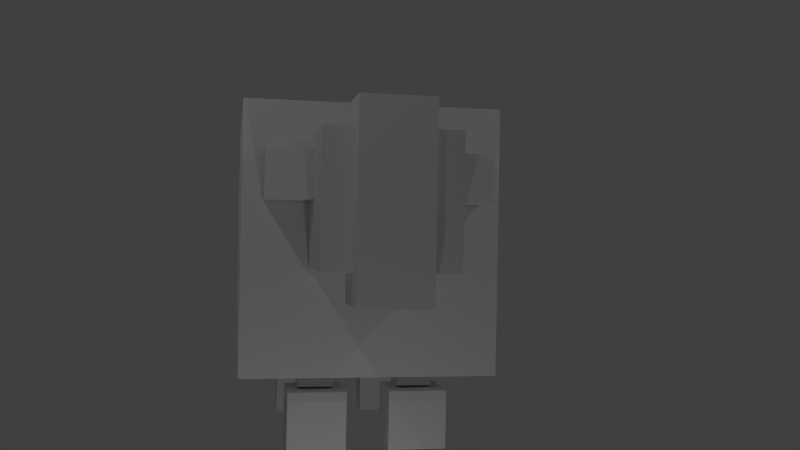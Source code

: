 # Source: sheeptest.blend  (saved by Blender 2.76.0; exported with 4.5.12 LTS)
import bpy
from mathutils import Matrix  # noqa: F401  (used for matrix-valued properties, if any)

bpy.ops.wm.read_factory_settings(use_empty=True)
scene = bpy.context.scene
scene.name = 'Scene'

# ---- collections
col_collection_1 = bpy.data.collections.new('Collection 1'); scene.collection.children.link(col_collection_1)
col_collection_2 = bpy.data.collections.new('Collection 2'); scene.collection.children.link(col_collection_2)

# ---- materials (node trees are filled in below, after node groups)
mat_body = bpy.data.materials.new('Body')
mat_body.alpha_threshold = 0.0
mat_body.use_transparent_shadow = False
mat_body.preview_render_type = 'CUBE'
mat_body.roughness = 0.5
mat_body.specular_intensity = 0.0
mat_body.line_color = (0.0, 0.0, 0.0, 1.0)

# ---- material node trees

# ---- world
world_world = bpy.data.worlds.new('World'); scene.world = world_world
world_world.color = (0.05088, 0.05088, 0.05088)
world_world.use_sun_shadow = False
world_world.sun_shadow_jitter_overblur = 0.0
world_world.cycles.sampling_method = 'MANUAL'
world_world.cycles.sample_map_resolution = 256

# ---- cameras
cam_camera = bpy.data.cameras.new('Camera')
cam_camera.clip_end = 100.0
cam_camera.lens = 35.0
cam_camera.sensor_width = 32.0
cam_camera.sensor_height = 18.0
cam_camera.ortho_scale = 7.314
cam_camera.dof.focus_distance = 0.0
cam_camera.dof.aperture_fstop = 128.0

# ---- lights
light_lamp_004 = bpy.data.lights.new('Lamp.004', 'POINT')
light_lamp_004.transmission_factor = 0.0
light_lamp_004.cutoff_distance = 30.0
light_lamp_004.energy = 100.0
light_lamp_004.shadow_buffer_clip_start = 1.001
light_lamp_004.shadow_soft_size = 0.1
light_lamp_004.shadow_maximum_resolution = 0.006
light_lamp_004.use_absolute_resolution = True
light_lamp_004.cycles.use_multiple_importance_sampling = False
light_lamp_003 = bpy.data.lights.new('Lamp.003', 'POINT')
light_lamp_003.transmission_factor = 0.0
light_lamp_003.cutoff_distance = 30.0
light_lamp_003.energy = 100.0
light_lamp_003.shadow_buffer_clip_start = 1.001
light_lamp_003.shadow_soft_size = 0.1
light_lamp_003.shadow_maximum_resolution = 0.006
light_lamp_003.use_absolute_resolution = True
light_lamp_003.cycles.use_multiple_importance_sampling = False
light_lamp_002 = bpy.data.lights.new('Lamp.002', 'POINT')
light_lamp_002.transmission_factor = 0.0
light_lamp_002.cutoff_distance = 30.0
light_lamp_002.energy = 100.0
light_lamp_002.shadow_buffer_clip_start = 1.001
light_lamp_002.shadow_soft_size = 0.1
light_lamp_002.shadow_maximum_resolution = 0.006
light_lamp_002.use_absolute_resolution = True
light_lamp_002.cycles.use_multiple_importance_sampling = False
light_lamp_001 = bpy.data.lights.new('Lamp.001', 'POINT')
light_lamp_001.transmission_factor = 0.0
light_lamp_001.cutoff_distance = 30.0
light_lamp_001.energy = 100.0
light_lamp_001.shadow_buffer_clip_start = 1.001
light_lamp_001.shadow_soft_size = 0.1
light_lamp_001.shadow_maximum_resolution = 0.006
light_lamp_001.use_absolute_resolution = True
light_lamp_001.cycles.use_multiple_importance_sampling = False
light_lamp = bpy.data.lights.new('Lamp', 'POINT')
light_lamp.transmission_factor = 0.0
light_lamp.cutoff_distance = 30.0
light_lamp.energy = 100.0
light_lamp.shadow_buffer_clip_start = 1.001
light_lamp.shadow_soft_size = 0.1
light_lamp.shadow_maximum_resolution = 0.006
light_lamp.use_absolute_resolution = True
light_lamp.cycles.use_multiple_importance_sampling = False

# ---- meshes
me_sheep = bpy.data.meshes.new('Sheep')
me_sheep.from_pydata([(2.08, -1.004, 2.923), (2.08, -1.004, 4.923), (2.08, 0.9958, 2.923), (2.08, 0.9958, 4.923), (4.081, -1.004, 2.923), (4.081, -1.004, 4.923), (4.081, 0.9958, 2.923), (4.081, 0.9958, 4.923), (2.056, 0.9683, 2.074), (2.056, -0.9761, 2.074), (-1.598, -0.9761, 2.074), (-1.598, 0.9683, 2.074), (2.056, 0.9683, 4.019), (2.056, -0.9761, 4.019), (-1.598, -0.9761, 4.019), (-1.598, 0.9683, 4.019), (4.374, 0.5398, 5.329), (4.374, 0.5398, 2.451), (4.374, -0.5476, 5.329), (4.374, -0.5476, 2.451), (3.286, 0.5398, 5.329), (3.286, 0.5398, 2.451), (3.286, -0.5476, 5.329), (3.286, -0.5476, 2.451), (-2.525, -0.456, 1.893), (-2.525, -0.456, 3.865), (-2.525, 0.4025, 1.893), (-2.525, 0.4025, 3.865), (-1.666, -0.456, 1.893), (-1.666, -0.456, 3.865), (-1.666, 0.4025, 1.893), (-1.666, 0.4025, 3.865), (2.311, 2.038, 1.201), (2.311, -2.045, 1.201), (-2.259, -2.045, 1.201), (-2.259, 2.038, 1.201), (2.311, 2.038, 5.491), (2.311, -2.045, 5.491), (-2.259, -2.045, 5.491), (-2.259, 2.038, 5.491), (-1.947, -1.086, 1.122), (-1.31, -1.086, 2.41), (-1.947, -0.5209, 1.122), (-1.31, -0.5209, 2.41), (-1.44, -1.086, 0.8713), (-0.8026, -1.086, 2.16), (-1.44, -0.5209, 0.8713), (-0.8026, -0.5209, 2.16), (-2.025, -1.271, 0.00311), (-2.025, -1.271, 0.939), (-2.025, -0.3359, 0.00311), (-2.025, -0.3359, 0.939), (-1.089, -1.271, 0.00311), (-1.089, -1.271, 0.939), (-1.089, -0.3359, 0.00311), (-1.089, -0.3359, 0.939), (3.087, -0.9788, 4.69), (3.087, -0.9788, 3.94), (3.087, -1.728, 4.69), (3.087, -1.728, 3.94), (2.337, -0.9788, 4.69), (2.337, -0.9788, 3.94), (2.337, -1.728, 4.69), (2.337, -1.728, 3.94), (1.244, -1.086, 0.8601), (0.946, -1.086, 2.266), (1.244, -0.5209, 0.8601), (0.946, -0.5209, 2.266), (1.797, -1.086, 0.9772), (1.5, -1.086, 2.383), (1.797, -0.5209, 0.9772), (1.5, -0.5209, 2.383), (1.158, -1.271, 0.00311), (1.158, -1.271, 0.939), (1.158, -0.3359, 0.00311), (1.158, -0.3359, 0.939), (2.095, -1.271, 0.00311), (2.095, -1.271, 0.939), (2.095, -0.3359, 0.00311), (2.095, -0.3359, 0.939), (-1.947, 1.097, 1.122), (-1.31, 1.097, 2.41), (-1.947, 0.5313, 1.122), (-1.31, 0.5313, 2.41), (-1.44, 1.097, 0.8713), (-0.8026, 1.097, 2.16), (-1.44, 0.5313, 0.8713), (-0.8026, 0.5313, 2.16), (-2.025, 1.282, 0.00311), (-2.025, 1.282, 0.939), (-2.025, 0.3462, 0.00311), (-2.025, 0.3462, 0.939), (-1.089, 1.282, 0.00311), (-1.089, 1.282, 0.939), (-1.089, 0.3462, 0.00311), (-1.089, 0.3462, 0.939), (1.244, 1.097, 0.8601), (0.946, 1.097, 2.266), (1.244, 0.5313, 0.8601), (0.946, 0.5313, 2.266), (1.797, 1.097, 0.9772), (1.5, 1.097, 2.383), (1.797, 0.5313, 0.9772), (1.5, 0.5313, 2.383), (1.158, 1.282, 0.00311), (1.158, 1.282, 0.939), (1.158, 0.3462, 0.00311), (1.158, 0.3462, 0.939), (2.095, 1.282, 0.00311), (2.095, 1.282, 0.939), (2.095, 0.3462, 0.00311), (2.095, 0.3462, 0.939), (3.087, 0.9799, 4.69), (3.087, 0.9799, 3.94), (3.087, 1.729, 4.69), (3.087, 1.729, 3.94), (2.337, 0.9799, 4.69), (2.337, 0.9799, 3.94), (2.337, 1.729, 4.69), (2.337, 1.729, 3.94)], [], [(1, 3, 2, 0), (3, 7, 6, 2), (7, 5, 4, 6), (5, 1, 0, 4), (0, 2, 6, 4), (5, 7, 3, 1), (8, 9, 10, 11), (12, 15, 14, 13), (8, 12, 13, 9), (9, 13, 14, 10), (10, 14, 15, 11), (12, 8, 11, 15), (23, 21, 17, 19), (16, 18, 19, 17), (22, 20, 21, 23), (18, 16, 20, 22), (20, 16, 17, 21), (18, 22, 23, 19), (25, 27, 26, 24), (27, 31, 30, 26), (31, 29, 28, 30), (29, 25, 24, 28), (24, 26, 30, 28), (29, 31, 27, 25), (32, 33, 34, 35), (36, 39, 38, 37), (32, 36, 37, 33), (33, 37, 38, 34), (34, 38, 39, 35), (36, 32, 35, 39), (41, 43, 42, 40), (43, 47, 46, 42), (47, 45, 44, 46), (45, 41, 40, 44), (40, 42, 46, 44), (45, 47, 43, 41), (49, 51, 50, 48), (51, 55, 54, 50), (55, 53, 52, 54), (53, 49, 48, 52), (48, 50, 54, 52), (53, 55, 51, 49), (63, 61, 57, 59), (56, 58, 59, 57), (62, 60, 61, 63), (58, 56, 60, 62), (60, 56, 57, 61), (58, 62, 63, 59), (65, 67, 66, 64), (67, 71, 70, 66), (71, 69, 68, 70), (69, 65, 64, 68), (64, 66, 70, 68), (69, 71, 67, 65), (73, 75, 74, 72), (75, 79, 78, 74), (79, 77, 76, 78), (77, 73, 72, 76), (72, 74, 78, 76), (77, 79, 75, 73), (81, 80, 82, 83), (83, 82, 86, 87), (87, 86, 84, 85), (85, 84, 80, 81), (80, 84, 86, 82), (85, 81, 83, 87), (89, 88, 90, 91), (91, 90, 94, 95), (95, 94, 92, 93), (93, 92, 88, 89), (88, 92, 94, 90), (93, 89, 91, 95), (97, 96, 98, 99), (99, 98, 102, 103), (103, 102, 100, 101), (101, 100, 96, 97), (96, 100, 102, 98), (101, 97, 99, 103), (105, 104, 106, 107), (107, 106, 110, 111), (111, 110, 108, 109), (109, 108, 104, 105), (104, 108, 110, 106), (109, 105, 107, 111), (119, 115, 113, 117), (112, 113, 115, 114), (118, 119, 117, 116), (114, 118, 116, 112), (116, 117, 113, 112), (114, 115, 119, 118)])
_uv = me_sheep.uv_layers.new(name='UVMap')
_uv.uv.foreach_set('vector', [0.1406, 0.8125, 0.2305, 0.8125, 0.2305, 0.9023, 0.1406, 0.9023, 0.3203, 0.7266, 0.2305, 0.7266, 0.2305, 0.6328, 0.3203, 0.6328, 0.2305, 0.7266, 0.1406, 0.7266, 0.1406, 0.6328, 0.2305, 0.6328, 0.1406, 0.7266, 0.05078, 0.7266, 0.05078, 0.6328, 0.1406, 0.6328, 0.1406, 0.9023, 0.2305, 0.9023, 0.2305, 0.9922, 0.1406, 0.9922, 0.1406, 0.7266, 0.2305, 0.7266, 0.2305, 0.8125, 0.1406, 0.8125, 0.7539, 0.3086, 0.8711, 0.3086, 0.8711, 0.5273, 0.7539, 0.5273, 0.7539, 0.8555, 0.7539, 0.6406, 0.8711, 0.6406, 0.8711, 0.8555, 0.7539, 0.9766, 0.7539, 0.8555, 0.8711, 0.8555, 0.8711, 0.9766, 0.9844, 0.8555, 0.8711, 0.8555, 0.8711, 0.6406, 0.9844, 0.6406, 0.8711, 0.5273, 0.8711, 0.6406, 0.7539, 0.6406, 0.7539, 0.5273, 0.7539, 0.8555, 0.6406, 0.8555, 0.6406, 0.6406, 0.7539, 0.6406, 0.08984, 0.01562, 0.1602, 0.01562, 0.1602, 0.08594, 0.08984, 0.08594, 0.1602, 0.2891, 0.08984, 0.2891, 0.08984, 0.08594, 0.1602, 0.08594, 0.08984, 0.3672, 0.1602, 0.3672, 0.1602, 0.5664, 0.08984, 0.5664, 0.08984, 0.2891, 0.1602, 0.2891, 0.1602, 0.3672, 0.08984, 0.3672, 0.2383, 0.2891, 0.1602, 0.2891, 0.1602, 0.08594, 0.2383, 0.08594, 0.08984, 0.2891, 0.01172, 0.2891, 0.01172, 0.08594, 0.08984, 0.08594, 0.4531, 0.2148, 0.4141, 0.2148, 0.4141, 0.1289, 0.4531, 0.1289, 0.4141, 0.2148, 0.375, 0.2148, 0.375, 0.1289, 0.4141, 0.1289, 0.4141, 0.003906, 0.4531, 0.003906, 0.4531, 0.08984, 0.4141, 0.08984, 0.4922, 0.2148, 0.4531, 0.2148, 0.4531, 0.1289, 0.4922, 0.1289, 0.4531, 0.1289, 0.4141, 0.1289, 0.4141, 0.08984, 0.4531, 0.08984, 0.4531, 0.2539, 0.4141, 0.2539, 0.4141, 0.2148, 0.4531, 0.2148, 0.5664, 0.4414, 0.4297, 0.4414, 0.4297, 0.2812, 0.5664, 0.2812, 0.5664, 0.5938, 0.5664, 0.7461, 0.4297, 0.7461, 0.4297, 0.5938, 0.5664, 0.4414, 0.5664, 0.5938, 0.4297, 0.5938, 0.4297, 0.4414, 0.4297, 0.4414, 0.4297, 0.5938, 0.2695, 0.5938, 0.2695, 0.4414, 0.4297, 0.9023, 0.4297, 0.7461, 0.5664, 0.7461, 0.5664, 0.9023, 0.5664, 0.5938, 0.5664, 0.4414, 0.7266, 0.4414, 0.7266, 0.5938, 0.6094, 0.1953, 0.5547, 0.1953, 0.5547, 0.05469, 0.6094, 0.05469, 0.5547, 0.1953, 0.5, 0.1953, 0.5, 0.05469, 0.5547, 0.05469, 0.7188, 0.1953, 0.6641, 0.1953, 0.6641, 0.05469, 0.7188, 0.05469, 0.6641, 0.1953, 0.6094, 0.1953, 0.6094, 0.05469, 0.6641, 0.05469, 0.5547, 0.0, 0.5547, 0.05469, 0.5, 0.05469, 0.5, 0.0, 0.5, 0.25, 0.5, 0.1953, 0.5547, 0.1953, 0.5547, 0.25, 0.8711, 0.1289, 0.8086, 0.1289, 0.8086, 0.06641, 0.8711, 0.06641, 0.8086, 0.1289, 0.7461, 0.1289, 0.7461, 0.06641, 0.8086, 0.06641, 0.9961, 0.1289, 0.9336, 0.1289, 0.9336, 0.06641, 0.9961, 0.06641, 0.9336, 0.1289, 0.8711, 0.1289, 0.8711, 0.06641, 0.9336, 0.06641, 0.8086, 0.003906, 0.8086, 0.06641, 0.7461, 0.06641, 0.7461, 0.003906, 0.7461, 0.1914, 0.7461, 0.1289, 0.8086, 0.1289, 0.8086, 0.1914, 0.2969, 0.06641, 0.2969, 0.01562, 0.3477, 0.01562, 0.3477, 0.06641, 0.3945, 0.1133, 0.3477, 0.1133, 0.3477, 0.06641, 0.3945, 0.06641, 0.2969, 0.1133, 0.25, 0.1133, 0.25, 0.06641, 0.2969, 0.06641, 0.3477, 0.1133, 0.3477, 0.1602, 0.2969, 0.1602, 0.2969, 0.1133, 0.2969, 0.1602, 0.3477, 0.1602, 0.3477, 0.2109, 0.2969, 0.2109, 0.3477, 0.1133, 0.2969, 0.1133, 0.2969, 0.06641, 0.3477, 0.06641, 0.6094, 0.1953, 0.5547, 0.1953, 0.5547, 0.05469, 0.6094, 0.05469, 0.5547, 0.1953, 0.5, 0.1953, 0.5, 0.05469, 0.5547, 0.05469, 0.7188, 0.1953, 0.6641, 0.1953, 0.6641, 0.05469, 0.7188, 0.05469, 0.6641, 0.1953, 0.6094, 0.1953, 0.6094, 0.05469, 0.6641, 0.05469, 0.5547, 0.0, 0.5547, 0.05469, 0.5, 0.05469, 0.5, 0.0, 0.5, 0.25, 0.5, 0.1953, 0.5547, 0.1953, 0.5547, 0.25, 0.8711, 0.1289, 0.8086, 0.1289, 0.8086, 0.06641, 0.8711, 0.06641, 0.8086, 0.1289, 0.7461, 0.1289, 0.7461, 0.06641, 0.8086, 0.06641, 0.9961, 0.1289, 0.9336, 0.1289, 0.9336, 0.06641, 0.9961, 0.06641, 0.9336, 0.1289, 0.8711, 0.1289, 0.8711, 0.06641, 0.9336, 0.06641, 0.8086, 0.003906, 0.8086, 0.06641, 0.7461, 0.06641, 0.7461, 0.003906, 0.7461, 0.1914, 0.7461, 0.1289, 0.8086, 0.1289, 0.8086, 0.1914, 0.6094, 0.1953, 0.6094, 0.05469, 0.5547, 0.05469, 0.5547, 0.1953, 0.5547, 0.1953, 0.5547, 0.05469, 0.5, 0.05469, 0.5, 0.1953, 0.7188, 0.1953, 0.7188, 0.05469, 0.6641, 0.05469, 0.6641, 0.1953, 0.6641, 0.1953, 0.6641, 0.05469, 0.6094, 0.05469, 0.6094, 0.1953, 0.5547, 0.0, 0.5, 0.0, 0.5, 0.05469, 0.5547, 0.05469, 0.5, 0.25, 0.5547, 0.25, 0.5547, 0.1953, 0.5, 0.1953, 0.8711, 0.1289, 0.8711, 0.06641, 0.8086, 0.06641, 0.8086, 0.1289, 0.8086, 0.1289, 0.8086, 0.06641, 0.7461, 0.06641, 0.7461, 0.1289, 0.9961, 0.1289, 0.9961, 0.06641, 0.9336, 0.06641, 0.9336, 0.1289, 0.9336, 0.1289, 0.9336, 0.06641, 0.8711, 0.06641, 0.8711, 0.1289, 0.8086, 0.003906, 0.7461, 0.003906, 0.7461, 0.06641, 0.8086, 0.06641, 0.7461, 0.1914, 0.8086, 0.1914, 0.8086, 0.1289, 0.7461, 0.1289, 0.6094, 0.1953, 0.6094, 0.05469, 0.5547, 0.05469, 0.5547, 0.1953, 0.5547, 0.1953, 0.5547, 0.05469, 0.5, 0.05469, 0.5, 0.1953, 0.7188, 0.1953, 0.7188, 0.05469, 0.6641, 0.05469, 0.6641, 0.1953, 0.6641, 0.1953, 0.6641, 0.05469, 0.6094, 0.05469, 0.6094, 0.1953, 0.5547, 0.0, 0.5, 0.0, 0.5, 0.05469, 0.5547, 0.05469, 0.5, 0.25, 0.5547, 0.25, 0.5547, 0.1953, 0.5, 0.1953, 0.8711, 0.1289, 0.8711, 0.06641, 0.8086, 0.06641, 0.8086, 0.1289, 0.8086, 0.1289, 0.8086, 0.06641, 0.7461, 0.06641, 0.7461, 0.1289, 0.9961, 0.1289, 0.9961, 0.06641, 0.9336, 0.06641, 0.9336, 0.1289, 0.9336, 0.1289, 0.9336, 0.06641, 0.8711, 0.06641, 0.8711, 0.1289, 0.8086, 0.003906, 0.7461, 0.003906, 0.7461, 0.06641, 0.8086, 0.06641, 0.7461, 0.1914, 0.8086, 0.1914, 0.8086, 0.1289, 0.7461, 0.1289, 0.2969, 0.06641, 0.3477, 0.06641, 0.3477, 0.01562, 0.2969, 0.01562, 0.3945, 0.1133, 0.3945, 0.06641, 0.3477, 0.06641, 0.3477, 0.1133, 0.2969, 0.1133, 0.2969, 0.06641, 0.25, 0.06641, 0.25, 0.1133, 0.3477, 0.1133, 0.2969, 0.1133, 0.2969, 0.1602, 0.3477, 0.1602, 0.2969, 0.1602, 0.2969, 0.2109, 0.3477, 0.2109, 0.3477, 0.1602, 0.3477, 0.1133, 0.3477, 0.06641, 0.2969, 0.06641, 0.2969, 0.1133])
me_sheep.materials.append(mat_body)
me_sheep.use_remesh_preserve_volume = False
me_sheep.use_remesh_preserve_attributes = False
me_sheep.use_mirror_vertex_groups = False
me_sheep.update()
arm_armature = bpy.data.armatures.new('Armature')  # bones are not reproduced

# ---- objects
ob_sheep = bpy.data.objects.new('Sheep', me_sheep)
ob_lamp_004 = bpy.data.objects.new('Lamp.004', light_lamp_004)
ob_lamp_003 = bpy.data.objects.new('Lamp.003', light_lamp_003)
ob_lamp_002 = bpy.data.objects.new('Lamp.002', light_lamp_002)
ob_lamp_001 = bpy.data.objects.new('Lamp.001', light_lamp_001)
ob_lamp = bpy.data.objects.new('Lamp', light_lamp)
ob_camera = bpy.data.objects.new('Camera', cam_camera)
ob_armature = bpy.data.objects.new('Armature', arm_armature)

# ---- transforms, parenting, visibility, modifiers, constraints
ob_sheep.parent = ob_armature
ob_sheep.location = (0.0, 0.0, 0.0)
ob_sheep.scale = (1.028, 1.028, 1.028)
ob_sheep.lineart.crease_threshold = 0.0
_vg = ob_sheep.vertex_groups.new(name='Head')
_vg.add([0, 1, 2, 3, 4, 5, 6, 7, 16, 17, 18, 19, 20, 21, 22, 23, 56, 57, 58, 59, 60, 61, 62, 63, 112, 113, 114, 115, 116, 117, 118, 119], 1.0, 'REPLACE')
_vg = ob_sheep.vertex_groups.new(name='Body')
_vg.add([8, 9, 10, 11, 12, 13, 14, 15], 1.0, 'REPLACE')
_vg = ob_sheep.vertex_groups.new(name='Tail')
_vg.add([24, 25, 26, 27, 28, 29, 30, 31], 1.0, 'REPLACE')
_vg = ob_sheep.vertex_groups.new(name='Wool')
_vg.add([32, 33, 34, 35, 36, 37, 38, 39], 1.0, 'REPLACE')
_vg = ob_sheep.vertex_groups.new(name='Leg.BR')
_vg.add([40, 41, 42, 43, 44, 45, 46, 47], 1.0, 'REPLACE')
_vg = ob_sheep.vertex_groups.new(name='Leg.BL')
_vg.add([80, 81, 82, 83, 84, 85, 86, 87], 1.0, 'REPLACE')
_vg = ob_sheep.vertex_groups.new(name='Leg.FL')
_vg.add([96, 97, 98, 99, 100, 101, 102, 103], 1.0, 'REPLACE')
_vg = ob_sheep.vertex_groups.new(name='Leg.FR')
_vg.add([64, 65, 66, 67, 68, 69, 70, 71], 1.0, 'REPLACE')
_vg = ob_sheep.vertex_groups.new(name='Hoof.BR')
_vg.add([48, 49, 50, 51, 52, 53, 54, 55], 1.0, 'REPLACE')
_vg = ob_sheep.vertex_groups.new(name='Hoof.BL')
_vg.add([88, 89, 90, 91, 92, 93, 94, 95], 1.0, 'REPLACE')
_vg = ob_sheep.vertex_groups.new(name='Hoof.FR')
_vg.add([72, 73, 74, 75, 76, 77, 78, 79], 1.0, 'REPLACE')
_vg = ob_sheep.vertex_groups.new(name='Hoof.FL')
_vg.add([104, 105, 106, 107, 108, 109, 110, 111], 1.0, 'REPLACE')
_m = ob_sheep.modifiers.new('Armature', 'ARMATURE')
_m.object = ob_armature
ob_lamp_004.location = (6.213, -0.5183, -2.521)
ob_lamp_004.rotation_euler = (0.6503, 0.05522, 1.866)
ob_lamp_004.lock_rotations_4d = False
ob_lamp_004.empty_display_type = 'ARROWS'
ob_lamp_004.color = (0.0, 0.0, 0.0, 0.0)
ob_lamp_004.lineart.crease_threshold = 0.0
ob_lamp_003.location = (-5.69, -5.447, 6.467)
ob_lamp_003.rotation_euler = (0.6503, 0.05522, 1.866)
ob_lamp_003.lock_rotations_4d = False
ob_lamp_003.empty_display_type = 'ARROWS'
ob_lamp_003.color = (0.0, 0.0, 0.0, 0.0)
ob_lamp_003.lineart.crease_threshold = 0.0
ob_lamp_002.location = (-4.628, 6.24, 6.985)
ob_lamp_002.rotation_euler = (0.6503, 0.05522, 1.866)
ob_lamp_002.lock_rotations_4d = False
ob_lamp_002.empty_display_type = 'ARROWS'
ob_lamp_002.color = (0.0, 0.0, 0.0, 0.0)
ob_lamp_002.lineart.crease_threshold = 0.0
ob_lamp_001.location = (6.153, 6.48, 8.675)
ob_lamp_001.rotation_euler = (0.6503, 0.05522, 1.866)
ob_lamp_001.lock_rotations_4d = False
ob_lamp_001.empty_display_type = 'ARROWS'
ob_lamp_001.color = (0.0, 0.0, 0.0, 0.0)
ob_lamp_001.lineart.crease_threshold = 0.0
ob_lamp.location = (6.329, -4.769, 8.751)
ob_lamp.rotation_euler = (0.6503, 0.05522, 1.866)
ob_lamp.lock_rotations_4d = False
ob_lamp.empty_display_type = 'ARROWS'
ob_lamp.color = (0.0, 0.0, 0.0, 0.0)
ob_lamp.lineart.crease_threshold = 0.0
ob_camera.location = (16.31, -2.228, 3.591)
ob_camera.rotation_euler = (4.72, 3.161, -1.76)
ob_camera.lock_rotations_4d = False
ob_camera.empty_display_type = 'ARROWS'
ob_camera.color = (0.0, 0.0, 0.0, 0.0)
ob_camera.display_type = 'WIRE'
ob_camera.lineart.crease_threshold = 0.0
ob_armature.location = (0.0, 0.0, 0.0)
ob_armature.show_in_front = True
ob_armature.lineart.crease_threshold = 0.0

# ---- collection membership
col_collection_1.objects.link(ob_sheep)
col_collection_1.objects.link(ob_lamp_004)
col_collection_1.objects.link(ob_lamp_003)
col_collection_1.objects.link(ob_lamp_002)
col_collection_1.objects.link(ob_lamp_001)
col_collection_1.objects.link(ob_lamp)
col_collection_1.objects.link(ob_camera)
col_collection_2.objects.link(ob_armature)

# ---- scene / render settings (as saved in the file)
scene.camera = ob_camera
scene.frame_start = 0; scene.frame_end = 120; scene.frame_set(0)
scene.render.engine = 'BLENDER_EEVEE_NEXT'
scene.render.resolution_percentage = 50
scene.render.dither_intensity = 0.0
scene.cycles.use_denoising = False
scene.cycles.samples = 10
scene.cycles.sampling_pattern = 'TABULATED_SOBOL'
scene.cycles.light_sampling_threshold = 0.0
scene.cycles.use_adaptive_sampling = False
scene.cycles.use_light_tree = False
scene.cycles.blur_glossy = 0.0
scene.cycles.pixel_filter_type = 'GAUSSIAN'
scene.cycles.sample_clamp_indirect = 0.0
scene.view_settings.view_transform = 'Standard'
bpy.context.view_layer.update()
